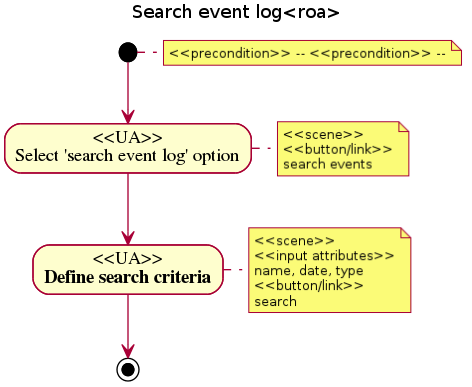

The diagram above was rendered by PlantUML. Its source (embedded in the PNG):
@startuml
title Search event log<roa>
note right: <<precondition>> -- <<precondition>> --
(*) --> "<<UA>>\nSelect 'search event log' option"
note right: <<scene>>\n<<button/link>>\nsearch events
--> "<<UA>>\nDefine search criteria"
note right: <<scene>>\n<<input attributes>>\nname, date, type \n<<button/link>>\nsearch
--> (*)
@enduml